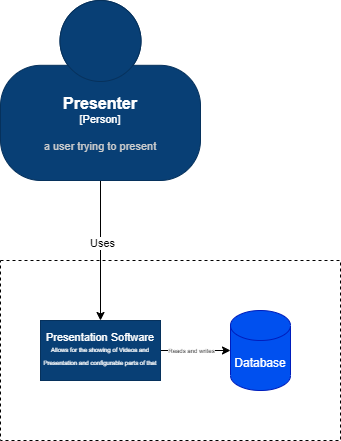

The diagram above was exported from draw.io. Its source (the exported page's mxGraphModel, read from the mxfile embedded in the PNG):
<mxGraphModel dx="302" dy="797" grid="1" gridSize="10" guides="1" tooltips="1" connect="1" arrows="1" fold="1" page="1" pageScale="1" pageWidth="850" pageHeight="1100" math="0" shadow="0">
  <root>
    <mxCell id="0" />
    <mxCell id="1" parent="0" />
    <mxCell id="10" value="" style="rounded=0;whiteSpace=wrap;html=1;dashed=1;fillColor=none;" parent="1" vertex="1">
      <mxGeometry x="60" y="580" width="340" height="180" as="geometry" />
    </mxCell>
    <mxCell id="11" style="edgeStyle=none;html=1;exitX=0.5;exitY=1;exitDx=0;exitDy=0;exitPerimeter=0;entryX=0.5;entryY=0;entryDx=0;entryDy=0;" parent="1" source="2" target="3" edge="1">
      <mxGeometry relative="1" as="geometry">
        <mxPoint x="160" y="550" as="targetPoint" />
      </mxGeometry>
    </mxCell>
    <mxCell id="12" value="Uses" style="edgeLabel;html=1;align=center;verticalAlign=middle;resizable=0;points=[];" parent="11" vertex="1" connectable="0">
      <mxGeometry x="-0.1191" y="1" relative="1" as="geometry">
        <mxPoint as="offset" />
      </mxGeometry>
    </mxCell>
    <object placeholders="1" c4Name="Presenter" c4Type="Person" c4Description="a user trying to present" label="&lt;font style=&quot;font-size: 16px&quot;&gt;&lt;b&gt;%c4Name%&lt;/b&gt;&lt;/font&gt;&lt;div&gt;[%c4Type%]&lt;/div&gt;&lt;br&gt;&lt;div&gt;&lt;font style=&quot;font-size: 11px&quot;&gt;&lt;font color=&quot;#cccccc&quot;&gt;%c4Description%&lt;/font&gt;&lt;/div&gt;" id="2">
      <mxCell style="html=1;fontSize=11;dashed=0;whiteSpace=wrap;fillColor=#083F75;strokeColor=#06315C;fontColor=#ffffff;shape=mxgraph.c4.person2;align=center;metaEdit=1;points=[[0.5,0,0],[1,0.5,0],[1,0.75,0],[0.75,1,0],[0.5,1,0],[0.25,1,0],[0,0.75,0],[0,0.5,0]];resizable=0;" parent="1" vertex="1">
        <mxGeometry x="60" y="320" width="200" height="180" as="geometry" />
      </mxCell>
    </object>
    <mxCell id="15" style="edgeStyle=none;html=1;exitX=1;exitY=0.5;exitDx=0;exitDy=0;entryX=0;entryY=0.5;entryDx=0;entryDy=0;entryPerimeter=0;" parent="1" source="3" target="13" edge="1">
      <mxGeometry relative="1" as="geometry" />
    </mxCell>
    <mxCell id="16" value="Reads and writes" style="edgeLabel;html=1;align=center;verticalAlign=middle;resizable=0;points=[];fontSize=6;" parent="15" vertex="1" connectable="0">
      <mxGeometry x="-0.3456" relative="1" as="geometry">
        <mxPoint x="7" as="offset" />
      </mxGeometry>
    </mxCell>
    <mxCell id="3" value="&lt;p style=&quot;line-height: 100%;&quot;&gt;Presentation Software&lt;br&gt;&lt;font style=&quot;font-size: 6px;&quot;&gt;Allows for the showing of Videos and Presentation and configurable parts of that&lt;/font&gt;&lt;/p&gt;" style="whiteSpace=wrap;html=1;fontSize=11;fillColor=#083F75;strokeColor=#06315C;fontColor=#ffffff;dashed=0;" parent="1" vertex="1">
      <mxGeometry x="100" y="640" width="120" height="60" as="geometry" />
    </mxCell>
    <mxCell id="13" value="Database&lt;br&gt;" style="shape=cylinder3;whiteSpace=wrap;html=1;boundedLbl=1;backgroundOutline=1;size=15;fillColor=#0050ef;fontColor=#ffffff;strokeColor=#001DBC;" parent="1" vertex="1">
      <mxGeometry x="290" y="630" width="60" height="80" as="geometry" />
    </mxCell>
  </root>
</mxGraphModel>